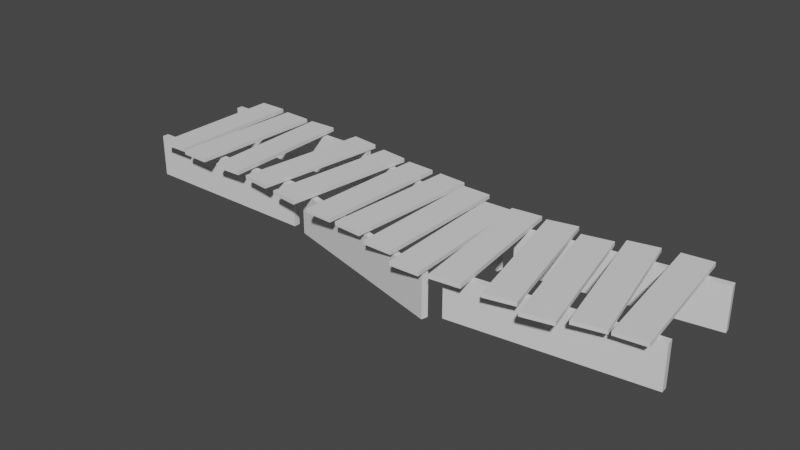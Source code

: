 # Source: bridge.blend  (saved by Blender 3.3.6; exported with 4.5.12 LTS)
import bpy
from mathutils import Matrix  # noqa: F401  (used for matrix-valued properties, if any)

bpy.ops.wm.read_factory_settings(use_empty=True)
scene = bpy.context.scene
scene.name = 'Scene'

# ---- collections
col_collection = bpy.data.collections.new('Collection'); scene.collection.children.link(col_collection)

# ---- materials (node trees are filled in below, after node groups)
mat_material = bpy.data.materials.new('Material')
mat_material.alpha_threshold = 0.0
mat_material.use_transparent_shadow = False
mat_material.roughness = 0.5
mat_material.line_color = (0.0, 0.0, 0.0, 1.0)

# ---- material node trees
mat_material.use_nodes = True; mat_material.node_tree.nodes.clear()
_N = mat_material.node_tree.nodes; _L = mat_material.node_tree.links
n0 = _N.new('ShaderNodeOutputMaterial'); n0.name = 'Material Output'; n0.location = (300, 300)
n1 = _N.new('ShaderNodeBsdfPrincipled'); n1.name = 'Principled BSDF'; n1.location = (10, 300)
n1.distribution = 'GGX'
n1.subsurface_method = 'RANDOM_WALK_SKIN'
n1.inputs[3].default_value = 1.45
n1.inputs[27].default_value = (0.0, 0.0, 0.0, 1.0)
n1.inputs[28].default_value = 1.0
_L.new(n1.outputs[0], n0.inputs[0])
n0.is_active_output = True

# ---- world
world_world = bpy.data.worlds.new('World'); scene.world = world_world
world_world.use_nodes = True; world_world.node_tree.nodes.clear()
_N = world_world.node_tree.nodes; _L = world_world.node_tree.links
n0 = _N.new('ShaderNodeOutputWorld'); n0.name = 'World Output'; n0.location = (300, 300)
n1 = _N.new('ShaderNodeBackground'); n1.name = 'Background'; n1.location = (10, 300)
n1.inputs[0].default_value = (0.05088, 0.05088, 0.05088, 1.0)
_L.new(n1.outputs[0], n0.inputs[0])
n0.is_active_output = True
world_world.color = (0.05088, 0.05088, 0.05088)
world_world.use_sun_shadow = False
world_world.sun_shadow_jitter_overblur = 0.0

# ---- meshes
me_cube = bpy.data.meshes.new('Cube')
me_cube.from_pydata([(3.615, 0.05884, 0.134), (3.615, 0.05884, -0.6437), (3.615, -0.05884, 0.134), (3.615, -0.05884, -0.6437), (0.2083, 0.05884, 0.134), (0.2083, 0.05884, -0.6437), (0.2083, -0.05884, 0.134), (0.2083, -0.05884, -0.6437), (3.591, -1.799, 0.1202), (3.591, -1.799, -0.6575), (3.591, -1.917, 0.1202), (3.591, -1.917, -0.6575), (0.1847, -1.799, 0.1202), (0.1847, -1.799, -0.6575), (0.1847, -1.917, 0.1202), (0.1847, -1.917, -0.6575), (7.19, -0.8125, 0.08716), (7.19, -0.8125, -0.6905), (7.164, -0.9272, 0.08716), (7.164, -0.9272, -0.6905), (3.872, -0.04114, 0.08716), (3.872, -0.04114, -0.6905), (3.846, -0.1558, 0.08716), (3.846, -0.1558, -0.6905), (7.154, -2.706, 0.07332), (7.154, -2.706, -0.7044), (7.124, -2.82, 0.07332), (7.124, -2.82, -0.7044), (3.865, -1.821, 0.07332), (3.865, -1.821, -0.7044), (3.834, -1.934, 0.07332), (3.834, -1.934, -0.7044), (10.85, -0.3638, 0.2147), (10.85, -0.3638, -0.563), (10.87, -0.4801, 0.2147), (10.87, -0.4801, -0.563), (7.484, -0.8697, 0.2147), (7.484, -0.8697, -0.563), (7.501, -0.9861, 0.2147), (7.501, -0.9861, -0.563), (10.84, -2.237, 0.2009), (10.84, -2.237, -0.5768), (10.85, -2.354, 0.2009), (10.85, -2.354, -0.5768), (7.455, -2.646, 0.2009), (7.455, -2.646, -0.5768), (7.47, -2.763, 0.2009), (7.47, -2.763, -0.5768), (0.6501, -2.242, 0.2511), (1.186, -2.239, 0.2511), (0.6501, -2.242, 0.1793), (1.186, -2.239, 0.1793), (0.6335, 0.2652, 0.2511), (1.169, 0.2687, 0.2511), (0.6335, 0.2652, 0.1793), (1.169, 0.2687, 0.1793), (1.291, -2.315, 0.2601), (1.826, -2.332, 0.2601), (1.291, -2.315, 0.1882), (1.826, -2.332, 0.1882), (1.37, 0.1917, 0.2601), (1.906, 0.1747, 0.2601), (1.37, 0.1917, 0.1882), (1.906, 0.1747, 0.1882), (2.107, -2.305, 0.2357), (2.642, -2.285, 0.2357), (2.107, -2.305, 0.1638), (2.642, -2.285, 0.1638), (2.013, 0.2012, 0.2357), (2.548, 0.2213, 0.2357), (2.013, 0.2012, 0.1638), (2.548, 0.2213, 0.1638), (2.821, -2.277, 0.2132), (3.353, -2.34, 0.2132), (2.821, -2.277, 0.1413), (3.353, -2.34, 0.1413), (3.118, 0.2132, 0.2132), (3.65, 0.1496, 0.2132), (3.118, 0.2132, 0.1413), (3.65, 0.1496, 0.1413), (3.573, -2.362, 0.1812), (4.105, -2.426, 0.1812), (3.573, -2.362, 0.1093), (4.105, -2.426, 0.1093), (3.871, 0.128, 0.1812), (4.403, 0.0644, 0.1812), (3.871, 0.128, 0.1093), (4.403, 0.0644, 0.1093), (4.481, -2.508, 0.188), (5.016, -2.528, 0.188), (4.481, -2.508, 0.1161), (5.016, -2.528, 0.1161), (4.575, -0.002142, 0.188), (5.111, -0.02237, 0.188), (4.575, -0.002142, 0.1161), (5.111, -0.02237, 0.1161), (5.146, -2.547, 0.188), (5.681, -2.581, 0.188), (5.146, -2.547, 0.1162), (5.681, -2.581, 0.1162), (5.308, -0.04421, 0.188), (5.842, -0.07871, 0.188), (5.308, -0.04421, 0.1162), (5.842, -0.07871, 0.1162), (5.901, -2.715, 0.1776), (6.437, -2.72, 0.1784), (5.901, -2.715, 0.1058), (6.437, -2.72, 0.1065), (5.925, -0.2077, 0.1977), (6.46, -0.2128, 0.1985), (5.925, -0.2072, 0.1258), (6.46, -0.2122, 0.1266), (6.628, -2.974, 0.1776), (7.163, -2.957, 0.1784), (6.628, -2.974, 0.1058), (7.163, -2.956, 0.1065), (6.544, -0.4682, 0.1977), (7.08, -0.4505, 0.1985), (6.545, -0.4676, 0.1258), (7.08, -0.4499, 0.1266), (7.42, -3.046, 0.2793), (7.952, -2.987, 0.2801), (7.42, -3.046, 0.2074), (7.952, -2.986, 0.2082), (7.142, -0.5543, 0.2993), (7.674, -0.4948, 0.3001), (7.142, -0.5537, 0.2275), (7.674, -0.4943, 0.2283), (8.314, -2.992, 0.2793), (8.837, -2.878, 0.2801), (8.314, -2.991, 0.2074), (8.837, -2.878, 0.2082), (7.784, -0.5405, 0.2993), (8.308, -0.4273, 0.3001), (7.784, -0.5399, 0.2275), (8.308, -0.4267, 0.2283), (8.988, -3.074, 0.2793), (9.511, -2.961, 0.2801), (8.988, -3.073, 0.2074), (9.511, -2.96, 0.2082), (8.458, -0.6227, 0.2993), (8.982, -0.5095, 0.3001), (8.458, -0.6221, 0.2275), (8.982, -0.5089, 0.2283), (9.624, -2.807, 0.2793), (10.15, -2.693, 0.2801), (9.624, -2.806, 0.2074), (10.15, -2.693, 0.2082), (9.094, -0.3555, 0.2993), (9.617, -0.2423, 0.3001), (9.094, -0.3549, 0.2275), (9.617, -0.2418, 0.2283), (10.19, -2.682, 0.2793), (10.72, -2.621, 0.2801), (10.19, -2.682, 0.2074), (10.72, -2.621, 0.2082), (9.902, -0.191, 0.2993), (10.43, -0.13, 0.3001), (9.902, -0.1904, 0.2275), (10.43, -0.1294, 0.2283)], [], [(0, 4, 6, 2), (3, 2, 6, 7), (7, 6, 4, 5), (5, 1, 3, 7), (1, 0, 2, 3), (5, 4, 0, 1), (8, 12, 14, 10), (11, 10, 14, 15), (15, 14, 12, 13), (13, 9, 11, 15), (9, 8, 10, 11), (13, 12, 8, 9), (16, 20, 22, 18), (19, 18, 22, 23), (23, 22, 20, 21), (21, 17, 19, 23), (17, 16, 18, 19), (21, 20, 16, 17), (24, 28, 30, 26), (27, 26, 30, 31), (31, 30, 28, 29), (29, 25, 27, 31), (25, 24, 26, 27), (29, 28, 24, 25), (32, 36, 38, 34), (35, 34, 38, 39), (39, 38, 36, 37), (37, 33, 35, 39), (33, 32, 34, 35), (37, 36, 32, 33), (40, 44, 46, 42), (43, 42, 46, 47), (47, 46, 44, 45), (45, 41, 43, 47), (41, 40, 42, 43), (45, 44, 40, 41), (48, 52, 54, 50), (51, 50, 54, 55), (55, 54, 52, 53), (53, 49, 51, 55), (49, 48, 50, 51), (53, 52, 48, 49), (56, 60, 62, 58), (59, 58, 62, 63), (63, 62, 60, 61), (61, 57, 59, 63), (57, 56, 58, 59), (61, 60, 56, 57), (64, 68, 70, 66), (67, 66, 70, 71), (71, 70, 68, 69), (69, 65, 67, 71), (65, 64, 66, 67), (69, 68, 64, 65), (72, 76, 78, 74), (75, 74, 78, 79), (79, 78, 76, 77), (77, 73, 75, 79), (73, 72, 74, 75), (77, 76, 72, 73), (80, 84, 86, 82), (83, 82, 86, 87), (87, 86, 84, 85), (85, 81, 83, 87), (81, 80, 82, 83), (85, 84, 80, 81), (88, 92, 94, 90), (91, 90, 94, 95), (95, 94, 92, 93), (93, 89, 91, 95), (89, 88, 90, 91), (93, 92, 88, 89), (96, 100, 102, 98), (99, 98, 102, 103), (103, 102, 100, 101), (101, 97, 99, 103), (97, 96, 98, 99), (101, 100, 96, 97), (104, 108, 110, 106), (107, 106, 110, 111), (111, 110, 108, 109), (109, 105, 107, 111), (105, 104, 106, 107), (109, 108, 104, 105), (112, 116, 118, 114), (115, 114, 118, 119), (119, 118, 116, 117), (117, 113, 115, 119), (113, 112, 114, 115), (117, 116, 112, 113), (120, 124, 126, 122), (123, 122, 126, 127), (127, 126, 124, 125), (125, 121, 123, 127), (121, 120, 122, 123), (125, 124, 120, 121), (128, 132, 134, 130), (131, 130, 134, 135), (135, 134, 132, 133), (133, 129, 131, 135), (129, 128, 130, 131), (133, 132, 128, 129), (136, 140, 142, 138), (139, 138, 142, 143), (143, 142, 140, 141), (141, 137, 139, 143), (137, 136, 138, 139), (141, 140, 136, 137), (144, 148, 150, 146), (147, 146, 150, 151), (151, 150, 148, 149), (149, 145, 147, 151), (145, 144, 146, 147), (149, 148, 144, 145), (152, 156, 158, 154), (155, 154, 158, 159), (159, 158, 156, 157), (157, 153, 155, 159), (153, 152, 154, 155), (157, 156, 152, 153)])
_uv = me_cube.uv_layers.new(name='UVMap')
_uv.uv.foreach_set('vector', [0.625, 0.5, 0.875, 0.5, 0.875, 0.75, 0.625, 0.75, 0.375, 0.75, 0.625, 0.75, 0.625, 1.0, 0.375, 1.0, 0.375, 0.0, 0.625, 0.0, 0.625, 0.25, 0.375, 0.25, 0.125, 0.5, 0.375, 0.5, 0.375, 0.75, 0.125, 0.75, 0.375, 0.5, 0.625, 0.5, 0.625, 0.75, 0.375, 0.75, 0.375, 0.25, 0.625, 0.25, 0.625, 0.5, 0.375, 0.5, 0.625, 0.5, 0.875, 0.5, 0.875, 0.75, 0.625, 0.75, 0.375, 0.75, 0.625, 0.75, 0.625, 1.0, 0.375, 1.0, 0.375, 0.0, 0.625, 0.0, 0.625, 0.25, 0.375, 0.25, 0.125, 0.5, 0.375, 0.5, 0.375, 0.75, 0.125, 0.75, 0.375, 0.5, 0.625, 0.5, 0.625, 0.75, 0.375, 0.75, 0.375, 0.25, 0.625, 0.25, 0.625, 0.5, 0.375, 0.5, 0.625, 0.5, 0.875, 0.5, 0.875, 0.75, 0.625, 0.75, 0.375, 0.75, 0.625, 0.75, 0.625, 1.0, 0.375, 1.0, 0.375, 0.0, 0.625, 0.0, 0.625, 0.25, 0.375, 0.25, 0.125, 0.5, 0.375, 0.5, 0.375, 0.75, 0.125, 0.75, 0.375, 0.5, 0.625, 0.5, 0.625, 0.75, 0.375, 0.75, 0.375, 0.25, 0.625, 0.25, 0.625, 0.5, 0.375, 0.5, 0.625, 0.5, 0.875, 0.5, 0.875, 0.75, 0.625, 0.75, 0.375, 0.75, 0.625, 0.75, 0.625, 1.0, 0.375, 1.0, 0.375, 0.0, 0.625, 0.0, 0.625, 0.25, 0.375, 0.25, 0.125, 0.5, 0.375, 0.5, 0.375, 0.75, 0.125, 0.75, 0.375, 0.5, 0.625, 0.5, 0.625, 0.75, 0.375, 0.75, 0.375, 0.25, 0.625, 0.25, 0.625, 0.5, 0.375, 0.5, 0.625, 0.5, 0.875, 0.5, 0.875, 0.75, 0.625, 0.75, 0.375, 0.75, 0.625, 0.75, 0.625, 1.0, 0.375, 1.0, 0.375, 0.0, 0.625, 0.0, 0.625, 0.25, 0.375, 0.25, 0.125, 0.5, 0.375, 0.5, 0.375, 0.75, 0.125, 0.75, 0.375, 0.5, 0.625, 0.5, 0.625, 0.75, 0.375, 0.75, 0.375, 0.25, 0.625, 0.25, 0.625, 0.5, 0.375, 0.5, 0.625, 0.5, 0.875, 0.5, 0.875, 0.75, 0.625, 0.75, 0.375, 0.75, 0.625, 0.75, 0.625, 1.0, 0.375, 1.0, 0.375, 0.0, 0.625, 0.0, 0.625, 0.25, 0.375, 0.25, 0.125, 0.5, 0.375, 0.5, 0.375, 0.75, 0.125, 0.75, 0.375, 0.5, 0.625, 0.5, 0.625, 0.75, 0.375, 0.75, 0.375, 0.25, 0.625, 0.25, 0.625, 0.5, 0.375, 0.5, 0.625, 0.5, 0.875, 0.5, 0.875, 0.75, 0.625, 0.75, 0.375, 0.75, 0.625, 0.75, 0.625, 1.0, 0.375, 1.0, 0.375, 0.0, 0.625, 0.0, 0.625, 0.25, 0.375, 0.25, 0.125, 0.5, 0.375, 0.5, 0.375, 0.75, 0.125, 0.75, 0.375, 0.5, 0.625, 0.5, 0.625, 0.75, 0.375, 0.75, 0.375, 0.25, 0.625, 0.25, 0.625, 0.5, 0.375, 0.5, 0.625, 0.5, 0.875, 0.5, 0.875, 0.75, 0.625, 0.75, 0.375, 0.75, 0.625, 0.75, 0.625, 1.0, 0.375, 1.0, 0.375, 0.0, 0.625, 0.0, 0.625, 0.25, 0.375, 0.25, 0.125, 0.5, 0.375, 0.5, 0.375, 0.75, 0.125, 0.75, 0.375, 0.5, 0.625, 0.5, 0.625, 0.75, 0.375, 0.75, 0.375, 0.25, 0.625, 0.25, 0.625, 0.5, 0.375, 0.5, 0.625, 0.5, 0.875, 0.5, 0.875, 0.75, 0.625, 0.75, 0.375, 0.75, 0.625, 0.75, 0.625, 1.0, 0.375, 1.0, 0.375, 0.0, 0.625, 0.0, 0.625, 0.25, 0.375, 0.25, 0.125, 0.5, 0.375, 0.5, 0.375, 0.75, 0.125, 0.75, 0.375, 0.5, 0.625, 0.5, 0.625, 0.75, 0.375, 0.75, 0.375, 0.25, 0.625, 0.25, 0.625, 0.5, 0.375, 0.5, 0.625, 0.5, 0.875, 0.5, 0.875, 0.75, 0.625, 0.75, 0.375, 0.75, 0.625, 0.75, 0.625, 1.0, 0.375, 1.0, 0.375, 0.0, 0.625, 0.0, 0.625, 0.25, 0.375, 0.25, 0.125, 0.5, 0.375, 0.5, 0.375, 0.75, 0.125, 0.75, 0.375, 0.5, 0.625, 0.5, 0.625, 0.75, 0.375, 0.75, 0.375, 0.25, 0.625, 0.25, 0.625, 0.5, 0.375, 0.5, 0.625, 0.5, 0.875, 0.5, 0.875, 0.75, 0.625, 0.75, 0.375, 0.75, 0.625, 0.75, 0.625, 1.0, 0.375, 1.0, 0.375, 0.0, 0.625, 0.0, 0.625, 0.25, 0.375, 0.25, 0.125, 0.5, 0.375, 0.5, 0.375, 0.75, 0.125, 0.75, 0.375, 0.5, 0.625, 0.5, 0.625, 0.75, 0.375, 0.75, 0.375, 0.25, 0.625, 0.25, 0.625, 0.5, 0.375, 0.5, 0.625, 0.5, 0.875, 0.5, 0.875, 0.75, 0.625, 0.75, 0.375, 0.75, 0.625, 0.75, 0.625, 1.0, 0.375, 1.0, 0.375, 0.0, 0.625, 0.0, 0.625, 0.25, 0.375, 0.25, 0.125, 0.5, 0.375, 0.5, 0.375, 0.75, 0.125, 0.75, 0.375, 0.5, 0.625, 0.5, 0.625, 0.75, 0.375, 0.75, 0.375, 0.25, 0.625, 0.25, 0.625, 0.5, 0.375, 0.5, 0.625, 0.5, 0.875, 0.5, 0.875, 0.75, 0.625, 0.75, 0.375, 0.75, 0.625, 0.75, 0.625, 1.0, 0.375, 1.0, 0.375, 0.0, 0.625, 0.0, 0.625, 0.25, 0.375, 0.25, 0.125, 0.5, 0.375, 0.5, 0.375, 0.75, 0.125, 0.75, 0.375, 0.5, 0.625, 0.5, 0.625, 0.75, 0.375, 0.75, 0.375, 0.25, 0.625, 0.25, 0.625, 0.5, 0.375, 0.5, 0.625, 0.5, 0.875, 0.5, 0.875, 0.75, 0.625, 0.75, 0.375, 0.75, 0.625, 0.75, 0.625, 1.0, 0.375, 1.0, 0.375, 0.0, 0.625, 0.0, 0.625, 0.25, 0.375, 0.25, 0.125, 0.5, 0.375, 0.5, 0.375, 0.75, 0.125, 0.75, 0.375, 0.5, 0.625, 0.5, 0.625, 0.75, 0.375, 0.75, 0.375, 0.25, 0.625, 0.25, 0.625, 0.5, 0.375, 0.5, 0.625, 0.5, 0.875, 0.5, 0.875, 0.75, 0.625, 0.75, 0.375, 0.75, 0.625, 0.75, 0.625, 1.0, 0.375, 1.0, 0.375, 0.0, 0.625, 0.0, 0.625, 0.25, 0.375, 0.25, 0.125, 0.5, 0.375, 0.5, 0.375, 0.75, 0.125, 0.75, 0.375, 0.5, 0.625, 0.5, 0.625, 0.75, 0.375, 0.75, 0.375, 0.25, 0.625, 0.25, 0.625, 0.5, 0.375, 0.5, 0.625, 0.5, 0.875, 0.5, 0.875, 0.75, 0.625, 0.75, 0.375, 0.75, 0.625, 0.75, 0.625, 1.0, 0.375, 1.0, 0.375, 0.0, 0.625, 0.0, 0.625, 0.25, 0.375, 0.25, 0.125, 0.5, 0.375, 0.5, 0.375, 0.75, 0.125, 0.75, 0.375, 0.5, 0.625, 0.5, 0.625, 0.75, 0.375, 0.75, 0.375, 0.25, 0.625, 0.25, 0.625, 0.5, 0.375, 0.5, 0.625, 0.5, 0.875, 0.5, 0.875, 0.75, 0.625, 0.75, 0.375, 0.75, 0.625, 0.75, 0.625, 1.0, 0.375, 1.0, 0.375, 0.0, 0.625, 0.0, 0.625, 0.25, 0.375, 0.25, 0.125, 0.5, 0.375, 0.5, 0.375, 0.75, 0.125, 0.75, 0.375, 0.5, 0.625, 0.5, 0.625, 0.75, 0.375, 0.75, 0.375, 0.25, 0.625, 0.25, 0.625, 0.5, 0.375, 0.5, 0.625, 0.5, 0.875, 0.5, 0.875, 0.75, 0.625, 0.75, 0.375, 0.75, 0.625, 0.75, 0.625, 1.0, 0.375, 1.0, 0.375, 0.0, 0.625, 0.0, 0.625, 0.25, 0.375, 0.25, 0.125, 0.5, 0.375, 0.5, 0.375, 0.75, 0.125, 0.75, 0.375, 0.5, 0.625, 0.5, 0.625, 0.75, 0.375, 0.75, 0.375, 0.25, 0.625, 0.25, 0.625, 0.5, 0.375, 0.5, 0.625, 0.5, 0.875, 0.5, 0.875, 0.75, 0.625, 0.75, 0.375, 0.75, 0.625, 0.75, 0.625, 1.0, 0.375, 1.0, 0.375, 0.0, 0.625, 0.0, 0.625, 0.25, 0.375, 0.25, 0.125, 0.5, 0.375, 0.5, 0.375, 0.75, 0.125, 0.75, 0.375, 0.5, 0.625, 0.5, 0.625, 0.75, 0.375, 0.75, 0.375, 0.25, 0.625, 0.25, 0.625, 0.5, 0.375, 0.5, 0.625, 0.5, 0.875, 0.5, 0.875, 0.75, 0.625, 0.75, 0.375, 0.75, 0.625, 0.75, 0.625, 1.0, 0.375, 1.0, 0.375, 0.0, 0.625, 0.0, 0.625, 0.25, 0.375, 0.25, 0.125, 0.5, 0.375, 0.5, 0.375, 0.75, 0.125, 0.75, 0.375, 0.5, 0.625, 0.5, 0.625, 0.75, 0.375, 0.75, 0.375, 0.25, 0.625, 0.25, 0.625, 0.5, 0.375, 0.5])
me_cube.materials.append(mat_material)
me_cube.use_mirror_vertex_groups = False
me_cube.update()

# ---- objects
ob_cube = bpy.data.objects.new('Cube', me_cube)

# ---- transforms, parenting, visibility, modifiers, constraints
ob_cube.location = (0.0, 0.0, 0.0)
ob_cube.lock_rotations_4d = False
ob_cube.empty_display_type = 'ARROWS'
ob_cube.lineart.crease_threshold = 0.0

# ---- collection membership
col_collection.objects.link(ob_cube)

# ---- scene / render settings (as saved in the file)
scene.frame_start = 1; scene.frame_end = 250; scene.frame_set(1)
scene.render.engine = 'BLENDER_EEVEE_NEXT'
scene.cycles.sampling_pattern = 'TABULATED_SOBOL'
scene.cycles.use_light_tree = False
scene.view_settings.view_transform = 'Filmic'
bpy.context.view_layer.update()

# ---- added for rendering (the .blend has no active camera and no usable light): camera, sun
cam_auto = bpy.data.cameras.new('AutoCamera')
cam_auto.lens = 50.0
cam_auto.sensor_width = 36.0
cam_auto.clip_end = 1000.0
ob_auto_camera = bpy.data.objects.new('AutoCamera', cam_auto)
scene.collection.objects.link(ob_auto_camera)
ob_auto_camera.location = (15.9279, -13.883, 8.11825)
ob_auto_camera.rotation_euler = (1.09748, -7.21219e-08, 0.694738)
scene.camera = ob_auto_camera
light_auto_sun = bpy.data.lights.new('AutoSun', 'SUN')
light_auto_sun.energy = 3.0
light_auto_sun.angle = 0.0523599
ob_auto_sun = bpy.data.objects.new('AutoSun', light_auto_sun)
scene.collection.objects.link(ob_auto_sun)
ob_auto_sun.rotation_euler = (0.872665, 0.174533, 0.523599)
bpy.context.view_layer.update()

